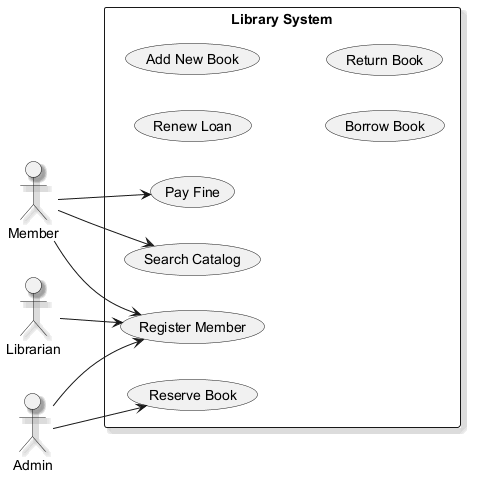

The diagram above was rendered by PlantUML. Its source (embedded in the PNG):
@startuml
skinparam backgroundColor #FFFFFF
skinparam classBackgroundColor #E8F4FA
skinparam classBorderColor #2C7DA0
skinparam shadowing true
left to right direction
actor "Member" as M
actor "Admin" as A
actor "Librarian" as L
rectangle "Library System" {
  usecase "Renew Loan" as UC_RenewLoan
  usecase "Reserve Book" as UC_ReserveBook
  usecase "Add New Book" as UC_AddNewBook
  usecase "Borrow Book" as UC_BorrowBook
  usecase "Pay Fine" as UC_PayFine
  usecase "Search Catalog" as UC_SearchCatalog
  usecase "Register Member" as UC_RegisterMember
  usecase "Return Book" as UC_ReturnBook
}
M --> UC_PayFine
M --> UC_RegisterMember
M --> UC_SearchCatalog
A --> UC_RegisterMember
A --> UC_ReserveBook
L --> UC_RegisterMember
@enduml